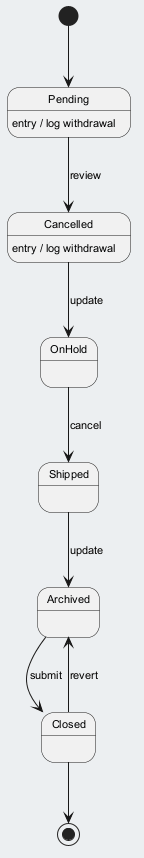

The diagram above was rendered by PlantUML. Its source (embedded in the PNG):
@startuml
skinparam backgroundColor #ECEFF1
skinparam classBackgroundColor #FFFFFF
skinparam classBorderColor #455A64
skinparam defaultFontSize 11
[*] --> Pending
Pending --> Cancelled : review
Pending : entry / log withdrawal
Cancelled --> OnHold : update
Cancelled : entry / log withdrawal
OnHold --> Shipped : cancel
Shipped --> Archived : update
Archived --> Closed : submit
Closed --> Archived : revert
Closed --> [*]
@enduml